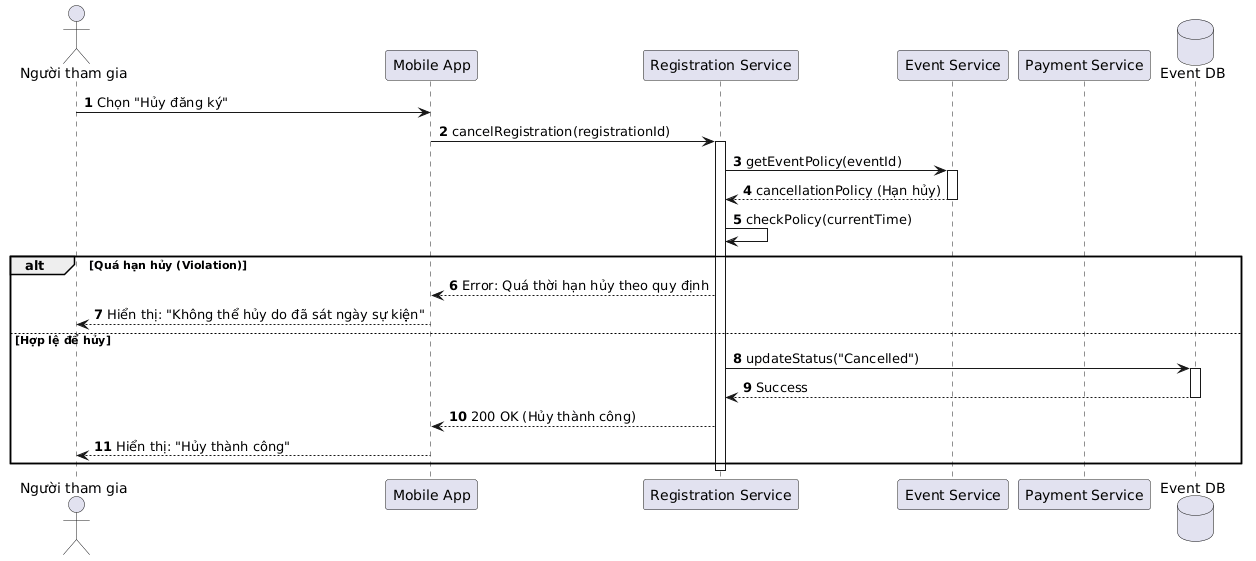

The diagram above was rendered by PlantUML. Its source (embedded in the PNG):
@startuml
autonumber
actor "Người tham gia" as User
participant "Mobile App" as App
participant "Registration Service" as Reg
participant "Event Service" as Event
participant "Payment Service" as Payment
database "Event DB" as DB

User -> App : Chọn "Hủy đăng ký"
App -> Reg : cancelRegistration(registrationId)

activate Reg
Reg -> Event : getEventPolicy(eventId)
activate Event
Event --> Reg : cancellationPolicy (Hạn hủy)
deactivate Event

Reg -> Reg : checkPolicy(currentTime)

alt Quá hạn hủy (Violation)
    Reg --> App : Error: Quá thời hạn hủy theo quy định
    App --> User : Hiển thị: "Không thể hủy do đã sát ngày sự kiện"
    
else Hợp lệ để hủy
    Reg -> DB : updateStatus("Cancelled")
    activate DB
    DB --> Reg : Success
    deactivate DB
    
    Reg --> App : 200 OK (Hủy thành công)
    App --> User : Hiển thị: "Hủy thành công"
end

deactivate Reg
@enduml